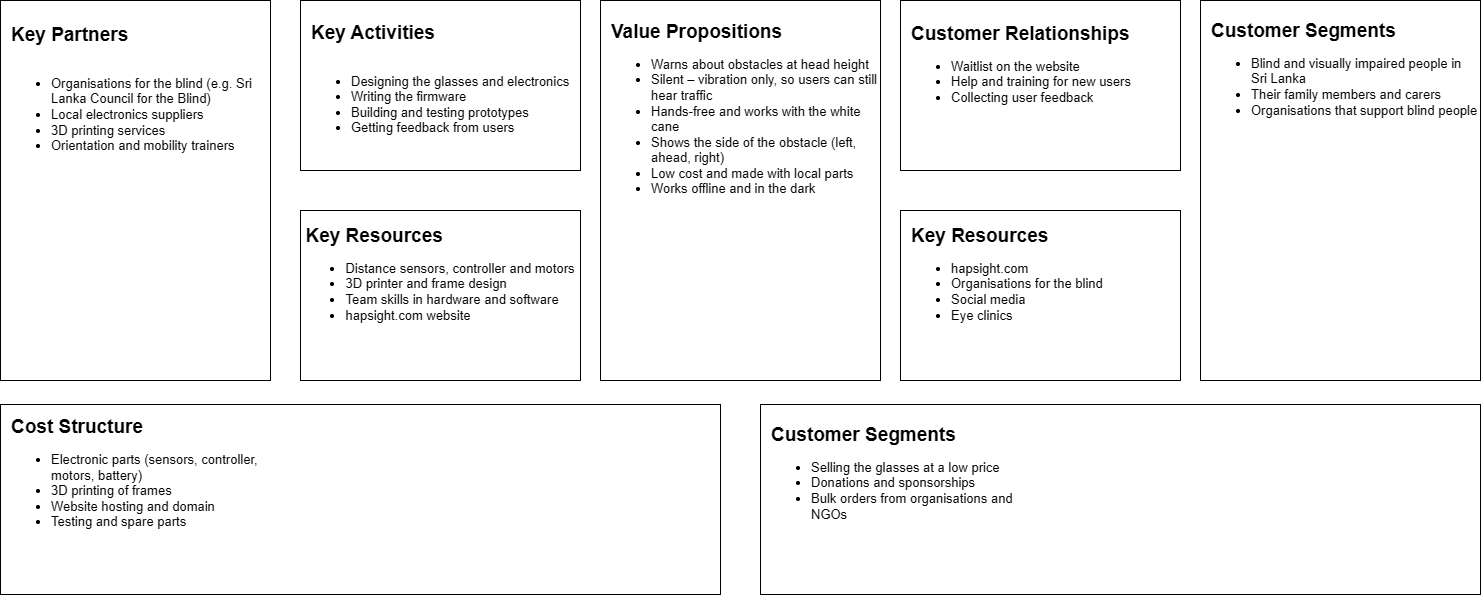

The diagram above was exported from draw.io. Its source (the exported page's mxGraphModel, read from the mxfile embedded in the PNG):
<mxGraphModel dx="1701" dy="957" grid="1" gridSize="10" guides="1" tooltips="1" connect="1" arrows="1" fold="1" page="1" pageScale="1" pageWidth="827" pageHeight="1169" math="0" shadow="0">
  <root>
    <mxCell id="0" />
    <mxCell id="1" parent="0" />
    <mxCell id="zYR04eicGw18nWZzzKF8-2" parent="1" style="rounded=0;whiteSpace=wrap;html=1;align=left;fontSize=13;" value="" vertex="1">
      <mxGeometry height="380" width="270" x="80" y="120" as="geometry" />
    </mxCell>
    <mxCell id="zYR04eicGw18nWZzzKF8-3" parent="1" style="text;html=1;whiteSpace=wrap;strokeColor=none;fillColor=none;align=left;verticalAlign=middle;rounded=0;fontSize=13;spacingLeft=9;" value="&lt;div style=&quot;&quot;&gt;&lt;b&gt;&lt;font style=&quot;font-size: 19px;&quot;&gt;Key Partners&lt;/font&gt;&lt;/b&gt;&lt;/div&gt;&lt;div style=&quot;&quot;&gt;&lt;br&gt;&lt;/div&gt;&lt;div style=&quot;&quot;&gt;&lt;div&gt;&lt;ul&gt;&lt;li&gt;Organisations for the blind (e.g. Sri Lanka Council for the Blind)&lt;/li&gt;&lt;li&gt;Local electronics suppliers&lt;/li&gt;&lt;li&gt;3D printing services&lt;/li&gt;&lt;li&gt;Orientation and mobility trainers&lt;/li&gt;&lt;/ul&gt;&lt;/div&gt;&lt;/div&gt;" vertex="1">
      <mxGeometry height="190" width="270" x="80" y="120" as="geometry" />
    </mxCell>
    <mxCell id="zYR04eicGw18nWZzzKF8-4" parent="1" style="rounded=0;whiteSpace=wrap;html=1;align=left;fontSize=13;" value="" vertex="1">
      <mxGeometry height="170" width="280" x="380" y="120" as="geometry" />
    </mxCell>
    <mxCell id="zYR04eicGw18nWZzzKF8-5" parent="1" style="text;html=1;whiteSpace=wrap;strokeColor=none;fillColor=none;align=left;verticalAlign=middle;rounded=0;spacingLeft=9;fontSize=13;" value="&lt;div style=&quot;&quot;&gt;&lt;b&gt;&lt;font style=&quot;font-size: 19px;&quot;&gt;Key Activities&lt;/font&gt;&lt;/b&gt;&lt;/div&gt;&lt;div style=&quot;&quot;&gt;&lt;br&gt;&lt;/div&gt;&lt;div style=&quot;&quot;&gt;&lt;ul&gt;&lt;li&gt;Designing the glasses and electronics&lt;/li&gt;&lt;li&gt;Writing the firmware&lt;/li&gt;&lt;li&gt;Building and testing prototypes&lt;/li&gt;&lt;li&gt;Getting feedback from users&lt;/li&gt;&lt;/ul&gt;&lt;/div&gt;" vertex="1">
      <mxGeometry height="170" width="280" x="380" y="120" as="geometry" />
    </mxCell>
    <mxCell id="zYR04eicGw18nWZzzKF8-7" parent="1" style="rounded=0;whiteSpace=wrap;html=1;align=left;fontSize=13;" value="" vertex="1">
      <mxGeometry height="170" width="280" x="380" y="330" as="geometry" />
    </mxCell>
    <mxCell id="zYR04eicGw18nWZzzKF8-8" parent="1" style="text;html=1;whiteSpace=wrap;strokeColor=none;fillColor=none;align=center;verticalAlign=middle;rounded=0;fontSize=13;" value="&lt;div style=&quot;text-align: justify;&quot;&gt;&lt;span style=&quot;font-size: 19px;&quot;&gt;&lt;b&gt;Key Resources&lt;/b&gt;&lt;/span&gt;&lt;/div&gt;&lt;div style=&quot;&quot;&gt;&lt;ul&gt;&lt;li style=&quot;text-align: justify;&quot;&gt;Distance sensors, controller and motors&lt;/li&gt;&lt;li style=&quot;text-align: justify;&quot;&gt;3D printer and frame design&lt;/li&gt;&lt;li style=&quot;text-align: justify;&quot;&gt;Team skills in hardware and software&lt;/li&gt;&lt;li style=&quot;text-align: justify;&quot;&gt;hapsight.com website&lt;/li&gt;&lt;/ul&gt;&lt;/div&gt;" vertex="1">
      <mxGeometry height="140" width="280" x="380" y="330" as="geometry" />
    </mxCell>
    <mxCell id="zYR04eicGw18nWZzzKF8-13" parent="1" style="rounded=0;whiteSpace=wrap;html=1;align=left;fontSize=13;" value="" vertex="1">
      <mxGeometry height="380" width="280" x="680" y="120" as="geometry" />
    </mxCell>
    <mxCell id="zYR04eicGw18nWZzzKF8-14" parent="1" style="text;html=1;whiteSpace=wrap;strokeColor=none;fillColor=none;align=left;verticalAlign=middle;rounded=0;spacingLeft=9;fontSize=13;" value="&lt;div style=&quot;&quot;&gt;&lt;span style=&quot;font-size: 19px;&quot;&gt;&lt;b&gt;Value Propositions&lt;/b&gt;&lt;/span&gt;&lt;/div&gt;&lt;div style=&quot;&quot;&gt;&lt;ul&gt;&lt;li&gt;Warns about obstacles at head height&lt;/li&gt;&lt;li&gt;Silent – vibration only, so users can still hear traffic&lt;/li&gt;&lt;li&gt;Hands-free and works with the white cane&lt;/li&gt;&lt;li&gt;Shows the side of the obstacle (left, ahead, right)&lt;/li&gt;&lt;li&gt;Low cost and made with local parts&lt;/li&gt;&lt;li&gt;Works offline and in the dark&lt;/li&gt;&lt;/ul&gt;&lt;/div&gt;" vertex="1">
      <mxGeometry height="230" width="280" x="680" y="120" as="geometry" />
    </mxCell>
    <mxCell id="zYR04eicGw18nWZzzKF8-15" parent="1" style="rounded=0;whiteSpace=wrap;html=1;align=left;fontSize=13;" value="" vertex="1">
      <mxGeometry height="170" width="280" x="980" y="120" as="geometry" />
    </mxCell>
    <mxCell id="zYR04eicGw18nWZzzKF8-16" parent="1" style="text;html=1;whiteSpace=wrap;strokeColor=none;fillColor=none;align=left;verticalAlign=middle;rounded=0;spacingLeft=9;fontSize=13;" value="&lt;div style=&quot;&quot;&gt;&lt;span style=&quot;font-size: 19px;&quot;&gt;&lt;b&gt;Customer Relationships&lt;/b&gt;&lt;/span&gt;&lt;/div&gt;&lt;div style=&quot;&quot;&gt;&lt;ul&gt;&lt;li&gt;Waitlist on the website&lt;/li&gt;&lt;li&gt;Help and training for new users&lt;/li&gt;&lt;li&gt;Collecting user feedback&lt;/li&gt;&lt;/ul&gt;&lt;/div&gt;" vertex="1">
      <mxGeometry height="140" width="280" x="980" y="120" as="geometry" />
    </mxCell>
    <mxCell id="zYR04eicGw18nWZzzKF8-17" parent="1" style="rounded=0;whiteSpace=wrap;html=1;align=left;fontSize=13;" value="" vertex="1">
      <mxGeometry height="170" width="280" x="980" y="330" as="geometry" />
    </mxCell>
    <mxCell id="zYR04eicGw18nWZzzKF8-18" parent="1" style="text;html=1;whiteSpace=wrap;strokeColor=none;fillColor=none;align=left;verticalAlign=middle;rounded=0;spacingLeft=9;fontSize=13;" value="&lt;div style=&quot;&quot;&gt;&lt;span style=&quot;font-size: 19px;&quot;&gt;&lt;b&gt;Key Resources&lt;/b&gt;&lt;/span&gt;&lt;/div&gt;&lt;div style=&quot;&quot;&gt;&lt;ul&gt;&lt;li style=&quot;&quot;&gt;hapsight.com&lt;/li&gt;&lt;li style=&quot;&quot;&gt;Organisations for the blind&lt;/li&gt;&lt;li style=&quot;&quot;&gt;Social media&lt;/li&gt;&lt;li style=&quot;&quot;&gt;Eye clinics&lt;/li&gt;&lt;/ul&gt;&lt;/div&gt;" vertex="1">
      <mxGeometry height="140" width="280" x="980" y="330" as="geometry" />
    </mxCell>
    <mxCell id="zYR04eicGw18nWZzzKF8-19" parent="1" style="rounded=0;whiteSpace=wrap;html=1;align=left;fontSize=13;" value="" vertex="1">
      <mxGeometry height="380" width="280" x="1280" y="120" as="geometry" />
    </mxCell>
    <mxCell id="zYR04eicGw18nWZzzKF8-20" parent="1" style="text;html=1;whiteSpace=wrap;strokeColor=none;fillColor=none;align=left;verticalAlign=middle;rounded=0;spacingLeft=9;fontSize=13;" value="&lt;div style=&quot;&quot;&gt;&lt;span style=&quot;font-size: 19px;&quot;&gt;&lt;b&gt;Customer Segments&lt;/b&gt;&lt;/span&gt;&lt;/div&gt;&lt;div style=&quot;&quot;&gt;&lt;ul&gt;&lt;li&gt;Blind and visually impaired people in Sri Lanka&lt;/li&gt;&lt;li&gt;Their family members and carers&lt;/li&gt;&lt;li&gt;Organisations that support blind people&lt;/li&gt;&lt;/ul&gt;&lt;/div&gt;" vertex="1">
      <mxGeometry height="150" width="280" x="1280" y="120" as="geometry" />
    </mxCell>
    <mxCell id="zYR04eicGw18nWZzzKF8-21" parent="1" style="rounded=0;whiteSpace=wrap;html=1;spacingLeft=9;" value="" vertex="1">
      <mxGeometry height="190" width="720" x="80" y="524" as="geometry" />
    </mxCell>
    <mxCell id="zYR04eicGw18nWZzzKF8-22" parent="1" style="rounded=0;whiteSpace=wrap;html=1;" value="" vertex="1">
      <mxGeometry height="190" width="720" x="840" y="524" as="geometry" />
    </mxCell>
    <mxCell id="zYR04eicGw18nWZzzKF8-23" parent="1" style="text;html=1;whiteSpace=wrap;strokeColor=none;fillColor=none;align=left;verticalAlign=middle;rounded=0;spacingLeft=9;fontSize=13;" value="&lt;div style=&quot;&quot;&gt;&lt;span style=&quot;font-size: 19px;&quot;&gt;&lt;b&gt;Cost Structure&lt;/b&gt;&lt;/span&gt;&lt;/div&gt;&lt;div style=&quot;&quot;&gt;&lt;ul&gt;&lt;li&gt;Electronic parts (sensors, controller, motors, battery)&lt;/li&gt;&lt;li&gt;3D printing of frames&lt;/li&gt;&lt;li&gt;Website hosting and domain&lt;/li&gt;&lt;li&gt;Testing and spare parts&lt;/li&gt;&lt;/ul&gt;&lt;/div&gt;" vertex="1">
      <mxGeometry height="150" width="280" x="80" y="524" as="geometry" />
    </mxCell>
    <mxCell id="zYR04eicGw18nWZzzKF8-24" parent="1" style="text;html=1;whiteSpace=wrap;strokeColor=none;fillColor=none;align=left;verticalAlign=middle;rounded=0;spacingLeft=9;fontSize=13;" value="&lt;div style=&quot;&quot;&gt;&lt;span style=&quot;font-size: 19px;&quot;&gt;&lt;b&gt;Customer Segments&lt;/b&gt;&lt;/span&gt;&lt;/div&gt;&lt;div style=&quot;&quot;&gt;&lt;ul&gt;&lt;li&gt;Selling the glasses at a low price&lt;/li&gt;&lt;li&gt;Donations and sponsorships&lt;/li&gt;&lt;li&gt;Bulk orders from organisations and NGOs&lt;/li&gt;&lt;/ul&gt;&lt;/div&gt;" vertex="1">
      <mxGeometry height="150" width="280" x="840" y="524" as="geometry" />
    </mxCell>
  </root>
</mxGraphModel>